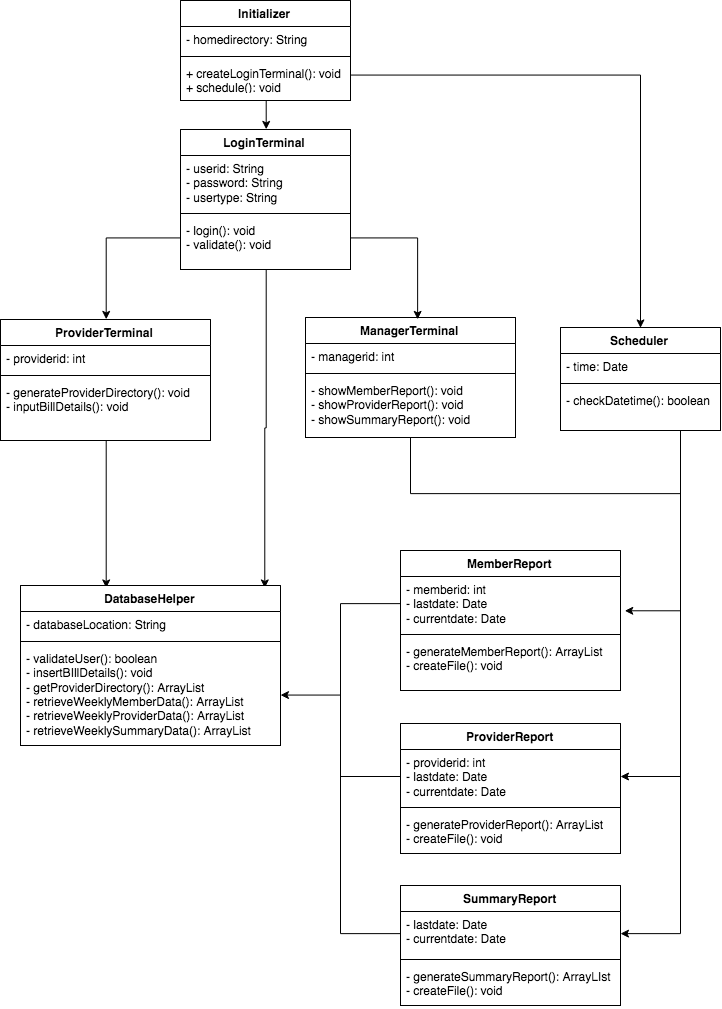

The diagram above was exported from draw.io. Its source (the exported page's mxGraphModel, read from the mxfile embedded in the PNG):
<mxGraphModel dx="1700" dy="954" grid="1" gridSize="10" guides="1" tooltips="1" connect="1" arrows="1" fold="1" page="1" pageScale="1" pageWidth="850" pageHeight="1100" background="#ffffff" math="0" shadow="0">
  <root>
    <mxCell id="0" />
    <mxCell id="1" parent="0" />
    <mxCell id="70" style="edgeStyle=orthogonalEdgeStyle;rounded=0;html=1;exitX=0.5;exitY=1;entryX=0.942;entryY=0.019;entryPerimeter=0;startArrow=none;startFill=0;endArrow=classic;endFill=1;jettySize=auto;orthogonalLoop=1;fontSize=10;" edge="1" parent="1" source="3" target="23">
      <mxGeometry relative="1" as="geometry" />
    </mxCell>
    <mxCell id="3" value="LoginTerminal" style="swimlane;html=1;fontStyle=1;align=center;verticalAlign=top;childLayout=stackLayout;horizontal=1;startSize=26;horizontalStack=0;resizeParent=1;resizeLast=0;collapsible=1;marginBottom=0;swimlaneFillColor=#ffffff;" parent="1" vertex="1">
      <mxGeometry x="270" y="159" width="170" height="140" as="geometry" />
    </mxCell>
    <mxCell id="4" value="- userid: String&lt;br&gt;&lt;div&gt;- password: String&lt;br&gt;&lt;/div&gt;&lt;div&gt;- usertype: String&lt;br&gt;&lt;/div&gt;" style="text;html=1;strokeColor=none;fillColor=none;align=left;verticalAlign=top;spacingLeft=4;spacingRight=4;whiteSpace=wrap;overflow=hidden;rotatable=0;points=[[0,0.5],[1,0.5]];portConstraint=eastwest;" parent="3" vertex="1">
      <mxGeometry y="26" width="170" height="54" as="geometry" />
    </mxCell>
    <mxCell id="5" value="" style="line;html=1;strokeWidth=1;fillColor=none;align=left;verticalAlign=middle;spacingTop=-1;spacingLeft=3;spacingRight=3;rotatable=0;labelPosition=right;points=[];portConstraint=eastwest;" parent="3" vertex="1">
      <mxGeometry y="80" width="170" height="8" as="geometry" />
    </mxCell>
    <mxCell id="6" value="- login(): void&lt;br&gt;- validate(): void" style="text;html=1;strokeColor=none;fillColor=none;align=left;verticalAlign=top;spacingLeft=4;spacingRight=4;whiteSpace=wrap;overflow=hidden;rotatable=0;points=[[0,0.5],[1,0.5]];portConstraint=eastwest;" parent="3" vertex="1">
      <mxGeometry y="88" width="170" height="42" as="geometry" />
    </mxCell>
    <mxCell id="55" style="edgeStyle=orthogonalEdgeStyle;rounded=0;html=1;exitX=0.5;exitY=1;entryX=0.5;entryY=0;startArrow=none;startFill=0;endArrow=classic;endFill=1;jettySize=auto;orthogonalLoop=1;fontSize=10;" edge="1" parent="1" source="11" target="3">
      <mxGeometry relative="1" as="geometry" />
    </mxCell>
    <mxCell id="11" value="Initializer" style="swimlane;html=1;fontStyle=1;align=center;verticalAlign=top;childLayout=stackLayout;horizontal=1;startSize=26;horizontalStack=0;resizeParent=1;resizeLast=0;collapsible=1;marginBottom=0;swimlaneFillColor=#ffffff;" parent="1" vertex="1">
      <mxGeometry x="270" y="30" width="170" height="100" as="geometry" />
    </mxCell>
    <mxCell id="12" value="- homedirectory: String" style="text;html=1;strokeColor=none;fillColor=none;align=left;verticalAlign=top;spacingLeft=4;spacingRight=4;whiteSpace=wrap;overflow=hidden;rotatable=0;points=[[0,0.5],[1,0.5]];portConstraint=eastwest;" parent="11" vertex="1">
      <mxGeometry y="26" width="170" height="26" as="geometry" />
    </mxCell>
    <mxCell id="13" value="" style="line;html=1;strokeWidth=1;fillColor=none;align=left;verticalAlign=middle;spacingTop=-1;spacingLeft=3;spacingRight=3;rotatable=0;labelPosition=right;points=[];portConstraint=eastwest;" parent="11" vertex="1">
      <mxGeometry y="52" width="170" height="8" as="geometry" />
    </mxCell>
    <mxCell id="14" value="+ createLoginTerminal(): void&lt;br&gt;+ schedule(): void" style="text;html=1;strokeColor=none;fillColor=none;align=left;verticalAlign=top;spacingLeft=4;spacingRight=4;whiteSpace=wrap;overflow=hidden;rotatable=0;points=[[0,0.5],[1,0.5]];portConstraint=eastwest;" parent="11" vertex="1">
      <mxGeometry y="60" width="170" height="30" as="geometry" />
    </mxCell>
    <mxCell id="71" style="edgeStyle=orthogonalEdgeStyle;rounded=0;html=1;exitX=0.5;exitY=1;entryX=0.327;entryY=0.013;entryPerimeter=0;startArrow=none;startFill=0;endArrow=classic;endFill=1;jettySize=auto;orthogonalLoop=1;fontSize=10;" edge="1" parent="1" source="15" target="23">
      <mxGeometry relative="1" as="geometry" />
    </mxCell>
    <mxCell id="15" value="ProviderTerminal" style="swimlane;html=1;fontStyle=1;align=center;verticalAlign=top;childLayout=stackLayout;horizontal=1;startSize=26;horizontalStack=0;resizeParent=1;resizeLast=0;collapsible=1;marginBottom=0;swimlaneFillColor=#ffffff;" parent="1" vertex="1">
      <mxGeometry x="90" y="349" width="210" height="121" as="geometry" />
    </mxCell>
    <mxCell id="16" value="- providerid: int" style="text;html=1;strokeColor=none;fillColor=none;align=left;verticalAlign=top;spacingLeft=4;spacingRight=4;whiteSpace=wrap;overflow=hidden;rotatable=0;points=[[0,0.5],[1,0.5]];portConstraint=eastwest;" parent="15" vertex="1">
      <mxGeometry y="26" width="210" height="26" as="geometry" />
    </mxCell>
    <mxCell id="17" value="" style="line;html=1;strokeWidth=1;fillColor=none;align=left;verticalAlign=middle;spacingTop=-1;spacingLeft=3;spacingRight=3;rotatable=0;labelPosition=right;points=[];portConstraint=eastwest;" parent="15" vertex="1">
      <mxGeometry y="52" width="210" height="8" as="geometry" />
    </mxCell>
    <mxCell id="18" value="- generateProviderDirectory(): void&lt;br&gt;- inputBillDetails(): void" style="text;html=1;strokeColor=none;fillColor=none;align=left;verticalAlign=top;spacingLeft=4;spacingRight=4;whiteSpace=wrap;overflow=hidden;rotatable=0;points=[[0,0.5],[1,0.5]];portConstraint=eastwest;" parent="15" vertex="1">
      <mxGeometry y="60" width="210" height="40" as="geometry" />
    </mxCell>
    <mxCell id="66" style="edgeStyle=orthogonalEdgeStyle;rounded=0;html=1;exitX=0.5;exitY=1;startArrow=none;startFill=0;endArrow=none;endFill=0;jettySize=auto;orthogonalLoop=1;fontSize=10;" edge="1" parent="1" source="19">
      <mxGeometry relative="1" as="geometry">
        <mxPoint x="770" y="580" as="targetPoint" />
      </mxGeometry>
    </mxCell>
    <mxCell id="19" value="ManagerTerminal" style="swimlane;html=1;fontStyle=1;align=center;verticalAlign=top;childLayout=stackLayout;horizontal=1;startSize=26;horizontalStack=0;resizeParent=1;resizeLast=0;collapsible=1;marginBottom=0;swimlaneFillColor=#ffffff;" parent="1" vertex="1">
      <mxGeometry x="395" y="347" width="210" height="120" as="geometry" />
    </mxCell>
    <mxCell id="20" value="- managerid: int" style="text;html=1;strokeColor=none;fillColor=none;align=left;verticalAlign=top;spacingLeft=4;spacingRight=4;whiteSpace=wrap;overflow=hidden;rotatable=0;points=[[0,0.5],[1,0.5]];portConstraint=eastwest;" parent="19" vertex="1">
      <mxGeometry y="26" width="210" height="26" as="geometry" />
    </mxCell>
    <mxCell id="21" value="" style="line;html=1;strokeWidth=1;fillColor=none;align=left;verticalAlign=middle;spacingTop=-1;spacingLeft=3;spacingRight=3;rotatable=0;labelPosition=right;points=[];portConstraint=eastwest;" parent="19" vertex="1">
      <mxGeometry y="52" width="210" height="8" as="geometry" />
    </mxCell>
    <mxCell id="22" value="- showMemberReport(): void&lt;br&gt;- showProviderReport(): void&lt;br&gt;- showSummaryReport(): void" style="text;html=1;strokeColor=none;fillColor=none;align=left;verticalAlign=top;spacingLeft=4;spacingRight=4;whiteSpace=wrap;overflow=hidden;rotatable=0;points=[[0,0.5],[1,0.5]];portConstraint=eastwest;" parent="19" vertex="1">
      <mxGeometry y="60" width="210" height="50" as="geometry" />
    </mxCell>
    <mxCell id="63" style="edgeStyle=orthogonalEdgeStyle;rounded=0;html=1;exitX=0.75;exitY=1;entryX=1.018;entryY=0.648;entryPerimeter=0;startArrow=none;startFill=0;endArrow=classic;endFill=1;jettySize=auto;orthogonalLoop=1;fontSize=10;" edge="1" parent="1" source="27" target="32">
      <mxGeometry relative="1" as="geometry" />
    </mxCell>
    <mxCell id="64" style="edgeStyle=orthogonalEdgeStyle;rounded=0;html=1;exitX=0.75;exitY=1;entryX=1;entryY=0.5;startArrow=none;startFill=0;endArrow=classic;endFill=1;jettySize=auto;orthogonalLoop=1;fontSize=10;" edge="1" parent="1" source="27" target="45">
      <mxGeometry relative="1" as="geometry" />
    </mxCell>
    <mxCell id="65" style="edgeStyle=orthogonalEdgeStyle;rounded=0;html=1;exitX=0.75;exitY=1;entryX=1;entryY=0.5;startArrow=none;startFill=0;endArrow=classic;endFill=1;jettySize=auto;orthogonalLoop=1;fontSize=10;" edge="1" parent="1" source="27" target="49">
      <mxGeometry relative="1" as="geometry" />
    </mxCell>
    <mxCell id="27" value="Scheduler" style="swimlane;html=1;fontStyle=1;align=center;verticalAlign=top;childLayout=stackLayout;horizontal=1;startSize=26;horizontalStack=0;resizeParent=1;resizeLast=0;collapsible=1;marginBottom=0;swimlaneFillColor=#ffffff;" parent="1" vertex="1">
      <mxGeometry x="650" y="357" width="160" height="103" as="geometry" />
    </mxCell>
    <mxCell id="28" value="- time: Date" style="text;html=1;strokeColor=none;fillColor=none;align=left;verticalAlign=top;spacingLeft=4;spacingRight=4;whiteSpace=wrap;overflow=hidden;rotatable=0;points=[[0,0.5],[1,0.5]];portConstraint=eastwest;" parent="27" vertex="1">
      <mxGeometry y="26" width="160" height="26" as="geometry" />
    </mxCell>
    <mxCell id="29" value="" style="line;html=1;strokeWidth=1;fillColor=none;align=left;verticalAlign=middle;spacingTop=-1;spacingLeft=3;spacingRight=3;rotatable=0;labelPosition=right;points=[];portConstraint=eastwest;" parent="27" vertex="1">
      <mxGeometry y="52" width="160" height="8" as="geometry" />
    </mxCell>
    <mxCell id="30" value="- checkDatetime(): boolean" style="text;html=1;strokeColor=none;fillColor=none;align=left;verticalAlign=top;spacingLeft=4;spacingRight=4;whiteSpace=wrap;overflow=hidden;rotatable=0;points=[[0,0.5],[1,0.5]];portConstraint=eastwest;" parent="27" vertex="1">
      <mxGeometry y="60" width="160" height="30" as="geometry" />
    </mxCell>
    <mxCell id="31" value="MemberReport" style="swimlane;html=1;fontStyle=1;align=center;verticalAlign=top;childLayout=stackLayout;horizontal=1;startSize=26;horizontalStack=0;resizeParent=1;resizeLast=0;collapsible=1;marginBottom=0;swimlaneFillColor=#ffffff;" parent="1" vertex="1">
      <mxGeometry x="490" y="580" width="220" height="140" as="geometry" />
    </mxCell>
    <mxCell id="32" value="- memberid: int&lt;br&gt;- lastdate: Date&lt;br&gt;- currentdate: Date" style="text;html=1;strokeColor=none;fillColor=none;align=left;verticalAlign=top;spacingLeft=4;spacingRight=4;whiteSpace=wrap;overflow=hidden;rotatable=0;points=[[0,0.5],[1,0.5]];portConstraint=eastwest;" parent="31" vertex="1">
      <mxGeometry y="26" width="220" height="54" as="geometry" />
    </mxCell>
    <mxCell id="33" value="" style="line;html=1;strokeWidth=1;fillColor=none;align=left;verticalAlign=middle;spacingTop=-1;spacingLeft=3;spacingRight=3;rotatable=0;labelPosition=right;points=[];portConstraint=eastwest;" parent="31" vertex="1">
      <mxGeometry y="80" width="220" height="8" as="geometry" />
    </mxCell>
    <mxCell id="34" value="- generateMemberReport(): ArrayList&lt;br&gt;- createFile(): void" style="text;html=1;strokeColor=none;fillColor=none;align=left;verticalAlign=top;spacingLeft=4;spacingRight=4;whiteSpace=wrap;overflow=hidden;rotatable=0;points=[[0,0.5],[1,0.5]];portConstraint=eastwest;" parent="31" vertex="1">
      <mxGeometry y="88" width="220" height="52" as="geometry" />
    </mxCell>
    <mxCell id="44" value="ProviderReport" style="swimlane;html=1;fontStyle=1;align=center;verticalAlign=top;childLayout=stackLayout;horizontal=1;startSize=26;horizontalStack=0;resizeParent=1;resizeLast=0;collapsible=1;marginBottom=0;swimlaneFillColor=#ffffff;" vertex="1" parent="1">
      <mxGeometry x="490" y="753" width="220" height="130" as="geometry" />
    </mxCell>
    <mxCell id="45" value="- providerid: int&lt;br&gt;- lastdate: Date&lt;br&gt;- currentdate: Date" style="text;html=1;strokeColor=none;fillColor=none;align=left;verticalAlign=top;spacingLeft=4;spacingRight=4;whiteSpace=wrap;overflow=hidden;rotatable=0;points=[[0,0.5],[1,0.5]];portConstraint=eastwest;" vertex="1" parent="44">
      <mxGeometry y="26" width="220" height="54" as="geometry" />
    </mxCell>
    <mxCell id="46" value="" style="line;html=1;strokeWidth=1;fillColor=none;align=left;verticalAlign=middle;spacingTop=-1;spacingLeft=3;spacingRight=3;rotatable=0;labelPosition=right;points=[];portConstraint=eastwest;" vertex="1" parent="44">
      <mxGeometry y="80" width="220" height="8" as="geometry" />
    </mxCell>
    <mxCell id="47" value="- generateProviderReport(): ArrayList&lt;br&gt;- createFile(): void" style="text;html=1;strokeColor=none;fillColor=none;align=left;verticalAlign=top;spacingLeft=4;spacingRight=4;whiteSpace=wrap;overflow=hidden;rotatable=0;points=[[0,0.5],[1,0.5]];portConstraint=eastwest;" vertex="1" parent="44">
      <mxGeometry y="88" width="220" height="42" as="geometry" />
    </mxCell>
    <mxCell id="48" value="SummaryReport" style="swimlane;html=1;fontStyle=1;align=center;verticalAlign=top;childLayout=stackLayout;horizontal=1;startSize=26;horizontalStack=0;resizeParent=1;resizeLast=0;collapsible=1;marginBottom=0;swimlaneFillColor=#ffffff;" vertex="1" parent="1">
      <mxGeometry x="490" y="915" width="220" height="120" as="geometry" />
    </mxCell>
    <mxCell id="49" value="- lastdate: Date&lt;br&gt;- currentdate: Date" style="text;html=1;strokeColor=none;fillColor=none;align=left;verticalAlign=top;spacingLeft=4;spacingRight=4;whiteSpace=wrap;overflow=hidden;rotatable=0;points=[[0,0.5],[1,0.5]];portConstraint=eastwest;" vertex="1" parent="48">
      <mxGeometry y="26" width="220" height="44" as="geometry" />
    </mxCell>
    <mxCell id="50" value="" style="line;html=1;strokeWidth=1;fillColor=none;align=left;verticalAlign=middle;spacingTop=-1;spacingLeft=3;spacingRight=3;rotatable=0;labelPosition=right;points=[];portConstraint=eastwest;" vertex="1" parent="48">
      <mxGeometry y="70" width="220" height="8" as="geometry" />
    </mxCell>
    <mxCell id="51" value="- generateSummaryReport(): ArrayLIst&lt;br&gt;- createFile(): void" style="text;html=1;strokeColor=none;fillColor=none;align=left;verticalAlign=top;spacingLeft=4;spacingRight=4;whiteSpace=wrap;overflow=hidden;rotatable=0;points=[[0,0.5],[1,0.5]];portConstraint=eastwest;" vertex="1" parent="48">
      <mxGeometry y="78" width="220" height="42" as="geometry" />
    </mxCell>
    <mxCell id="56" style="edgeStyle=orthogonalEdgeStyle;rounded=0;html=1;exitX=0;exitY=0.5;entryX=0.5;entryY=0;startArrow=none;startFill=0;endArrow=classic;endFill=1;jettySize=auto;orthogonalLoop=1;fontSize=10;" edge="1" parent="1" source="6" target="15">
      <mxGeometry relative="1" as="geometry" />
    </mxCell>
    <mxCell id="57" style="edgeStyle=orthogonalEdgeStyle;rounded=0;html=1;exitX=1;exitY=0.5;entryX=0.533;entryY=0.015;entryPerimeter=0;startArrow=none;startFill=0;endArrow=classic;endFill=1;jettySize=auto;orthogonalLoop=1;fontSize=10;" edge="1" parent="1" source="6" target="19">
      <mxGeometry relative="1" as="geometry" />
    </mxCell>
    <mxCell id="23" value="DatabaseHelper" style="swimlane;html=1;fontStyle=1;align=center;verticalAlign=top;childLayout=stackLayout;horizontal=1;startSize=26;horizontalStack=0;resizeParent=1;resizeLast=0;collapsible=1;marginBottom=0;swimlaneFillColor=#ffffff;" parent="1" vertex="1">
      <mxGeometry x="110" y="615" width="260" height="160" as="geometry" />
    </mxCell>
    <mxCell id="24" value="- databaseLocation: String" style="text;html=1;strokeColor=none;fillColor=none;align=left;verticalAlign=top;spacingLeft=4;spacingRight=4;whiteSpace=wrap;overflow=hidden;rotatable=0;points=[[0,0.5],[1,0.5]];portConstraint=eastwest;" parent="23" vertex="1">
      <mxGeometry y="26" width="260" height="26" as="geometry" />
    </mxCell>
    <mxCell id="25" value="" style="line;html=1;strokeWidth=1;fillColor=none;align=left;verticalAlign=middle;spacingTop=-1;spacingLeft=3;spacingRight=3;rotatable=0;labelPosition=right;points=[];portConstraint=eastwest;" parent="23" vertex="1">
      <mxGeometry y="52" width="260" height="8" as="geometry" />
    </mxCell>
    <mxCell id="26" value="- validateUser(): boolean&lt;br&gt;- insertBIllDetails(): void&lt;br&gt;- getProviderDirectory(): ArrayList&lt;br&gt;- retrieveWeeklyMemberData(): ArrayList&lt;br&gt;- retrieveWeeklyProviderData(): ArrayList&lt;br&gt;- retrieveWeeklySummaryData(): ArrayList&lt;br&gt;" style="text;html=1;strokeColor=none;fillColor=none;align=left;verticalAlign=top;spacingLeft=4;spacingRight=4;whiteSpace=wrap;overflow=hidden;rotatable=0;points=[[0,0.5],[1,0.5]];portConstraint=eastwest;" parent="23" vertex="1">
      <mxGeometry y="60" width="260" height="100" as="geometry" />
    </mxCell>
    <mxCell id="58" style="edgeStyle=orthogonalEdgeStyle;rounded=0;html=1;exitX=1;exitY=0.5;entryX=0.5;entryY=0;startArrow=none;startFill=0;endArrow=classic;endFill=1;jettySize=auto;orthogonalLoop=1;fontSize=10;" edge="1" parent="1" source="14" target="27">
      <mxGeometry relative="1" as="geometry" />
    </mxCell>
    <mxCell id="67" style="edgeStyle=orthogonalEdgeStyle;rounded=0;html=1;exitX=0;exitY=0.5;entryX=1;entryY=0.5;startArrow=none;startFill=0;endArrow=classic;endFill=1;jettySize=auto;orthogonalLoop=1;fontSize=10;" edge="1" parent="1" source="32" target="26">
      <mxGeometry relative="1" as="geometry" />
    </mxCell>
    <mxCell id="68" style="edgeStyle=orthogonalEdgeStyle;rounded=0;html=1;exitX=0;exitY=0.5;startArrow=none;startFill=0;endArrow=none;endFill=0;jettySize=auto;orthogonalLoop=1;fontSize=10;" edge="1" parent="1" source="45">
      <mxGeometry relative="1" as="geometry">
        <mxPoint x="430" y="710" as="targetPoint" />
      </mxGeometry>
    </mxCell>
    <mxCell id="69" style="edgeStyle=orthogonalEdgeStyle;rounded=0;html=1;exitX=0;exitY=0.5;startArrow=none;startFill=0;endArrow=none;endFill=0;jettySize=auto;orthogonalLoop=1;fontSize=10;" edge="1" parent="1" source="49">
      <mxGeometry relative="1" as="geometry">
        <mxPoint x="430" y="800" as="targetPoint" />
      </mxGeometry>
    </mxCell>
  </root>
</mxGraphModel>